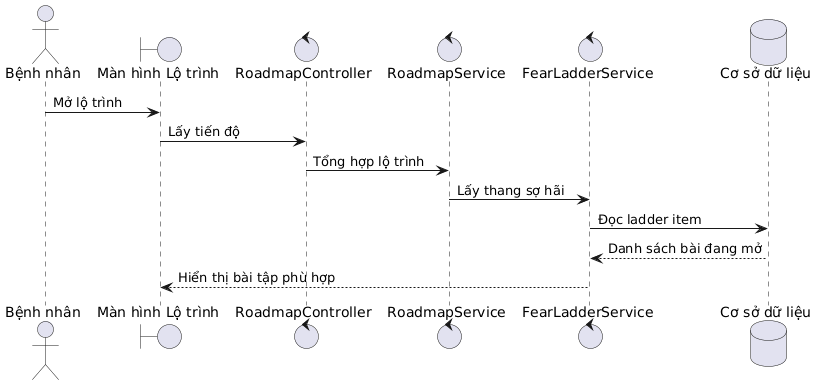

The diagram above was rendered by PlantUML. Its source (embedded in the PNG):
@startuml
skinparam defaultFontName "Times New Roman"
actor "Bệnh nhân" as Patient
boundary "Màn hình Lộ trình" as RoadmapView
control "RoadmapController" as Controller
control "RoadmapService" as Service
control "FearLadderService" as LadderService
database "Cơ sở dữ liệu" as DB
Patient -> RoadmapView : Mở lộ trình
RoadmapView -> Controller : Lấy tiến độ
Controller -> Service : Tổng hợp lộ trình
Service -> LadderService : Lấy thang sợ hãi
LadderService -> DB : Đọc ladder item
DB --> LadderService : Danh sách bài đang mở
LadderService --> RoadmapView : Hiển thị bài tập phù hợp
@enduml